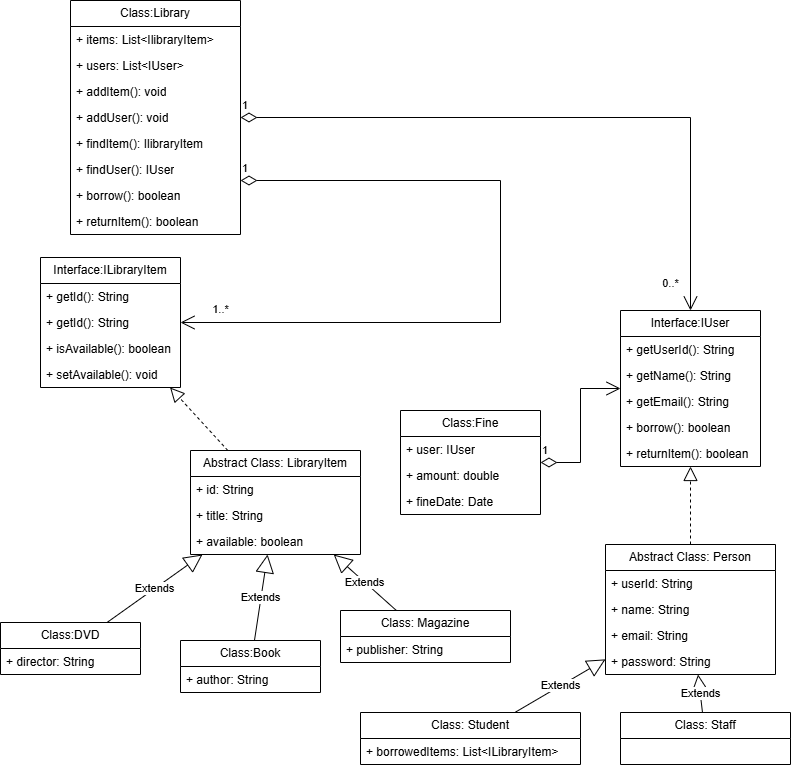

The diagram above was exported from draw.io. Its source (the exported page's mxGraphModel, read from the mxfile embedded in the PNG):
<mxGraphModel dx="489" dy="249" grid="1" gridSize="10" guides="1" tooltips="1" connect="1" arrows="1" fold="1" page="1" pageScale="1" pageWidth="827" pageHeight="1169" math="0" shadow="0">
  <root>
    <mxCell id="WIyWlLk6GJQsqaUBKTNV-0" />
    <mxCell id="WIyWlLk6GJQsqaUBKTNV-1" parent="WIyWlLk6GJQsqaUBKTNV-0" />
    <mxCell id="xy_pTuRtQaRD_jE7yEj3-6" value="Class:Book" style="swimlane;fontStyle=0;childLayout=stackLayout;horizontal=1;startSize=26;fillColor=none;horizontalStack=0;resizeParent=1;resizeParentMax=0;resizeLast=0;collapsible=1;marginBottom=0;whiteSpace=wrap;html=1;" parent="WIyWlLk6GJQsqaUBKTNV-1" vertex="1">
      <mxGeometry x="190" y="1020" width="140" height="52" as="geometry" />
    </mxCell>
    <mxCell id="xy_pTuRtQaRD_jE7yEj3-7" value="+ author&lt;span style=&quot;background-color: initial;&quot;&gt;: String&lt;/span&gt;" style="text;strokeColor=none;fillColor=none;align=left;verticalAlign=top;spacingLeft=4;spacingRight=4;overflow=hidden;rotatable=0;points=[[0,0.5],[1,0.5]];portConstraint=eastwest;whiteSpace=wrap;html=1;" parent="xy_pTuRtQaRD_jE7yEj3-6" vertex="1">
      <mxGeometry y="26" width="140" height="26" as="geometry" />
    </mxCell>
    <mxCell id="xy_pTuRtQaRD_jE7yEj3-10" value="Class:DVD" style="swimlane;fontStyle=0;childLayout=stackLayout;horizontal=1;startSize=26;fillColor=none;horizontalStack=0;resizeParent=1;resizeParentMax=0;resizeLast=0;collapsible=1;marginBottom=0;whiteSpace=wrap;html=1;" parent="WIyWlLk6GJQsqaUBKTNV-1" vertex="1">
      <mxGeometry x="10" y="1002" width="140" height="52" as="geometry" />
    </mxCell>
    <mxCell id="xy_pTuRtQaRD_jE7yEj3-11" value="+ director&lt;span style=&quot;background-color: initial;&quot;&gt;: String&lt;/span&gt;" style="text;strokeColor=none;fillColor=none;align=left;verticalAlign=top;spacingLeft=4;spacingRight=4;overflow=hidden;rotatable=0;points=[[0,0.5],[1,0.5]];portConstraint=eastwest;whiteSpace=wrap;html=1;" parent="xy_pTuRtQaRD_jE7yEj3-10" vertex="1">
      <mxGeometry y="26" width="140" height="26" as="geometry" />
    </mxCell>
    <mxCell id="xy_pTuRtQaRD_jE7yEj3-12" value="Class:Fine" style="swimlane;fontStyle=0;childLayout=stackLayout;horizontal=1;startSize=26;fillColor=none;horizontalStack=0;resizeParent=1;resizeParentMax=0;resizeLast=0;collapsible=1;marginBottom=0;whiteSpace=wrap;html=1;" parent="WIyWlLk6GJQsqaUBKTNV-1" vertex="1">
      <mxGeometry x="410" y="790" width="140" height="104" as="geometry" />
    </mxCell>
    <mxCell id="xy_pTuRtQaRD_jE7yEj3-13" value="+ user&lt;span style=&quot;background-color: initial;&quot;&gt;: IUser&lt;/span&gt;" style="text;strokeColor=none;fillColor=none;align=left;verticalAlign=top;spacingLeft=4;spacingRight=4;overflow=hidden;rotatable=0;points=[[0,0.5],[1,0.5]];portConstraint=eastwest;whiteSpace=wrap;html=1;" parent="xy_pTuRtQaRD_jE7yEj3-12" vertex="1">
      <mxGeometry y="26" width="140" height="26" as="geometry" />
    </mxCell>
    <mxCell id="xy_pTuRtQaRD_jE7yEj3-14" value="+ amount&lt;span style=&quot;background-color: initial;&quot;&gt;: double&lt;/span&gt;" style="text;strokeColor=none;fillColor=none;align=left;verticalAlign=top;spacingLeft=4;spacingRight=4;overflow=hidden;rotatable=0;points=[[0,0.5],[1,0.5]];portConstraint=eastwest;whiteSpace=wrap;html=1;" parent="xy_pTuRtQaRD_jE7yEj3-12" vertex="1">
      <mxGeometry y="52" width="140" height="26" as="geometry" />
    </mxCell>
    <mxCell id="xy_pTuRtQaRD_jE7yEj3-15" value="+ fineDate&lt;span style=&quot;background-color: initial;&quot;&gt;: Date&lt;/span&gt;" style="text;strokeColor=none;fillColor=none;align=left;verticalAlign=top;spacingLeft=4;spacingRight=4;overflow=hidden;rotatable=0;points=[[0,0.5],[1,0.5]];portConstraint=eastwest;whiteSpace=wrap;html=1;" parent="xy_pTuRtQaRD_jE7yEj3-12" vertex="1">
      <mxGeometry y="78" width="140" height="26" as="geometry" />
    </mxCell>
    <mxCell id="xy_pTuRtQaRD_jE7yEj3-16" value="Interface:ILibraryItem" style="swimlane;fontStyle=0;childLayout=stackLayout;horizontal=1;startSize=26;fillColor=none;horizontalStack=0;resizeParent=1;resizeParentMax=0;resizeLast=0;collapsible=1;marginBottom=0;whiteSpace=wrap;html=1;" parent="WIyWlLk6GJQsqaUBKTNV-1" vertex="1">
      <mxGeometry x="50" y="637" width="140" height="130" as="geometry" />
    </mxCell>
    <mxCell id="xy_pTuRtQaRD_jE7yEj3-17" value="+ getId()&lt;span style=&quot;background-color: initial;&quot;&gt;: String&lt;/span&gt;" style="text;strokeColor=none;fillColor=none;align=left;verticalAlign=top;spacingLeft=4;spacingRight=4;overflow=hidden;rotatable=0;points=[[0,0.5],[1,0.5]];portConstraint=eastwest;whiteSpace=wrap;html=1;" parent="xy_pTuRtQaRD_jE7yEj3-16" vertex="1">
      <mxGeometry y="26" width="140" height="26" as="geometry" />
    </mxCell>
    <mxCell id="xy_pTuRtQaRD_jE7yEj3-20" value="+ getId()&lt;span style=&quot;background-color: initial;&quot;&gt;: String&lt;/span&gt;" style="text;strokeColor=none;fillColor=none;align=left;verticalAlign=top;spacingLeft=4;spacingRight=4;overflow=hidden;rotatable=0;points=[[0,0.5],[1,0.5]];portConstraint=eastwest;whiteSpace=wrap;html=1;" parent="xy_pTuRtQaRD_jE7yEj3-16" vertex="1">
      <mxGeometry y="52" width="140" height="26" as="geometry" />
    </mxCell>
    <mxCell id="xy_pTuRtQaRD_jE7yEj3-21" value="+ isAvailable()&lt;span style=&quot;background-color: initial;&quot;&gt;: boolean&lt;/span&gt;" style="text;strokeColor=none;fillColor=none;align=left;verticalAlign=top;spacingLeft=4;spacingRight=4;overflow=hidden;rotatable=0;points=[[0,0.5],[1,0.5]];portConstraint=eastwest;whiteSpace=wrap;html=1;" parent="xy_pTuRtQaRD_jE7yEj3-16" vertex="1">
      <mxGeometry y="78" width="140" height="26" as="geometry" />
    </mxCell>
    <mxCell id="xy_pTuRtQaRD_jE7yEj3-22" value="+ setAvailable()&lt;span style=&quot;background-color: initial;&quot;&gt;: void&lt;/span&gt;" style="text;strokeColor=none;fillColor=none;align=left;verticalAlign=top;spacingLeft=4;spacingRight=4;overflow=hidden;rotatable=0;points=[[0,0.5],[1,0.5]];portConstraint=eastwest;whiteSpace=wrap;html=1;" parent="xy_pTuRtQaRD_jE7yEj3-16" vertex="1">
      <mxGeometry y="104" width="140" height="26" as="geometry" />
    </mxCell>
    <mxCell id="xy_pTuRtQaRD_jE7yEj3-23" value="Interface:IUser" style="swimlane;fontStyle=0;childLayout=stackLayout;horizontal=1;startSize=26;fillColor=none;horizontalStack=0;resizeParent=1;resizeParentMax=0;resizeLast=0;collapsible=1;marginBottom=0;whiteSpace=wrap;html=1;" parent="WIyWlLk6GJQsqaUBKTNV-1" vertex="1">
      <mxGeometry x="630" y="690" width="140" height="156" as="geometry" />
    </mxCell>
    <mxCell id="xy_pTuRtQaRD_jE7yEj3-24" value="+ getUserId()&lt;span style=&quot;background-color: initial;&quot;&gt;: String&lt;/span&gt;" style="text;strokeColor=none;fillColor=none;align=left;verticalAlign=top;spacingLeft=4;spacingRight=4;overflow=hidden;rotatable=0;points=[[0,0.5],[1,0.5]];portConstraint=eastwest;whiteSpace=wrap;html=1;" parent="xy_pTuRtQaRD_jE7yEj3-23" vertex="1">
      <mxGeometry y="26" width="140" height="26" as="geometry" />
    </mxCell>
    <mxCell id="xy_pTuRtQaRD_jE7yEj3-25" value="+ getName()&lt;span style=&quot;background-color: initial;&quot;&gt;: String&lt;/span&gt;" style="text;strokeColor=none;fillColor=none;align=left;verticalAlign=top;spacingLeft=4;spacingRight=4;overflow=hidden;rotatable=0;points=[[0,0.5],[1,0.5]];portConstraint=eastwest;whiteSpace=wrap;html=1;" parent="xy_pTuRtQaRD_jE7yEj3-23" vertex="1">
      <mxGeometry y="52" width="140" height="26" as="geometry" />
    </mxCell>
    <mxCell id="xy_pTuRtQaRD_jE7yEj3-28" value="+ getEmail()&lt;span style=&quot;background-color: initial;&quot;&gt;: String&lt;/span&gt;" style="text;strokeColor=none;fillColor=none;align=left;verticalAlign=top;spacingLeft=4;spacingRight=4;overflow=hidden;rotatable=0;points=[[0,0.5],[1,0.5]];portConstraint=eastwest;whiteSpace=wrap;html=1;" parent="xy_pTuRtQaRD_jE7yEj3-23" vertex="1">
      <mxGeometry y="78" width="140" height="26" as="geometry" />
    </mxCell>
    <mxCell id="xy_pTuRtQaRD_jE7yEj3-26" value="+ borrow()&lt;span style=&quot;background-color: initial;&quot;&gt;: boolean&lt;/span&gt;" style="text;strokeColor=none;fillColor=none;align=left;verticalAlign=top;spacingLeft=4;spacingRight=4;overflow=hidden;rotatable=0;points=[[0,0.5],[1,0.5]];portConstraint=eastwest;whiteSpace=wrap;html=1;" parent="xy_pTuRtQaRD_jE7yEj3-23" vertex="1">
      <mxGeometry y="104" width="140" height="26" as="geometry" />
    </mxCell>
    <mxCell id="xy_pTuRtQaRD_jE7yEj3-29" value="+ returnItem()&lt;span style=&quot;background-color: initial;&quot;&gt;: boolean&lt;/span&gt;" style="text;strokeColor=none;fillColor=none;align=left;verticalAlign=top;spacingLeft=4;spacingRight=4;overflow=hidden;rotatable=0;points=[[0,0.5],[1,0.5]];portConstraint=eastwest;whiteSpace=wrap;html=1;" parent="xy_pTuRtQaRD_jE7yEj3-23" vertex="1">
      <mxGeometry y="130" width="140" height="26" as="geometry" />
    </mxCell>
    <mxCell id="xy_pTuRtQaRD_jE7yEj3-30" value="Class:Library" style="swimlane;fontStyle=0;childLayout=stackLayout;horizontal=1;startSize=26;fillColor=none;horizontalStack=0;resizeParent=1;resizeParentMax=0;resizeLast=0;collapsible=1;marginBottom=0;whiteSpace=wrap;html=1;" parent="WIyWlLk6GJQsqaUBKTNV-1" vertex="1">
      <mxGeometry x="80" y="380" width="170" height="234" as="geometry" />
    </mxCell>
    <mxCell id="xy_pTuRtQaRD_jE7yEj3-31" value="+ items&lt;span style=&quot;background-color: initial;&quot;&gt;: List&amp;lt;IlibraryItem&amp;gt;&lt;/span&gt;" style="text;strokeColor=none;fillColor=none;align=left;verticalAlign=top;spacingLeft=4;spacingRight=4;overflow=hidden;rotatable=0;points=[[0,0.5],[1,0.5]];portConstraint=eastwest;whiteSpace=wrap;html=1;" parent="xy_pTuRtQaRD_jE7yEj3-30" vertex="1">
      <mxGeometry y="26" width="170" height="26" as="geometry" />
    </mxCell>
    <mxCell id="xy_pTuRtQaRD_jE7yEj3-34" value="+ users&lt;span style=&quot;background-color: initial;&quot;&gt;: List&amp;lt;IUser&amp;gt;&lt;/span&gt;" style="text;strokeColor=none;fillColor=none;align=left;verticalAlign=top;spacingLeft=4;spacingRight=4;overflow=hidden;rotatable=0;points=[[0,0.5],[1,0.5]];portConstraint=eastwest;whiteSpace=wrap;html=1;" parent="xy_pTuRtQaRD_jE7yEj3-30" vertex="1">
      <mxGeometry y="52" width="170" height="26" as="geometry" />
    </mxCell>
    <mxCell id="xy_pTuRtQaRD_jE7yEj3-35" value="+ addItem(): void" style="text;strokeColor=none;fillColor=none;align=left;verticalAlign=top;spacingLeft=4;spacingRight=4;overflow=hidden;rotatable=0;points=[[0,0.5],[1,0.5]];portConstraint=eastwest;whiteSpace=wrap;html=1;" parent="xy_pTuRtQaRD_jE7yEj3-30" vertex="1">
      <mxGeometry y="78" width="170" height="26" as="geometry" />
    </mxCell>
    <mxCell id="xy_pTuRtQaRD_jE7yEj3-36" value="+ addUser(): void" style="text;strokeColor=none;fillColor=none;align=left;verticalAlign=top;spacingLeft=4;spacingRight=4;overflow=hidden;rotatable=0;points=[[0,0.5],[1,0.5]];portConstraint=eastwest;whiteSpace=wrap;html=1;" parent="xy_pTuRtQaRD_jE7yEj3-30" vertex="1">
      <mxGeometry y="104" width="170" height="26" as="geometry" />
    </mxCell>
    <mxCell id="xy_pTuRtQaRD_jE7yEj3-37" value="+ findItem(): IlibraryItem" style="text;strokeColor=none;fillColor=none;align=left;verticalAlign=top;spacingLeft=4;spacingRight=4;overflow=hidden;rotatable=0;points=[[0,0.5],[1,0.5]];portConstraint=eastwest;whiteSpace=wrap;html=1;" parent="xy_pTuRtQaRD_jE7yEj3-30" vertex="1">
      <mxGeometry y="130" width="170" height="26" as="geometry" />
    </mxCell>
    <mxCell id="xy_pTuRtQaRD_jE7yEj3-38" value="+ findUser(): IUser" style="text;strokeColor=none;fillColor=none;align=left;verticalAlign=top;spacingLeft=4;spacingRight=4;overflow=hidden;rotatable=0;points=[[0,0.5],[1,0.5]];portConstraint=eastwest;whiteSpace=wrap;html=1;" parent="xy_pTuRtQaRD_jE7yEj3-30" vertex="1">
      <mxGeometry y="156" width="170" height="26" as="geometry" />
    </mxCell>
    <mxCell id="xy_pTuRtQaRD_jE7yEj3-39" value="+ borrow(): boolean" style="text;strokeColor=none;fillColor=none;align=left;verticalAlign=top;spacingLeft=4;spacingRight=4;overflow=hidden;rotatable=0;points=[[0,0.5],[1,0.5]];portConstraint=eastwest;whiteSpace=wrap;html=1;" parent="xy_pTuRtQaRD_jE7yEj3-30" vertex="1">
      <mxGeometry y="182" width="170" height="26" as="geometry" />
    </mxCell>
    <mxCell id="xy_pTuRtQaRD_jE7yEj3-40" value="+ returnItem(): boolean" style="text;strokeColor=none;fillColor=none;align=left;verticalAlign=top;spacingLeft=4;spacingRight=4;overflow=hidden;rotatable=0;points=[[0,0.5],[1,0.5]];portConstraint=eastwest;whiteSpace=wrap;html=1;" parent="xy_pTuRtQaRD_jE7yEj3-30" vertex="1">
      <mxGeometry y="208" width="170" height="26" as="geometry" />
    </mxCell>
    <mxCell id="xy_pTuRtQaRD_jE7yEj3-41" value="Abstract Class: LibraryItem" style="swimlane;fontStyle=0;childLayout=stackLayout;horizontal=1;startSize=26;fillColor=none;horizontalStack=0;resizeParent=1;resizeParentMax=0;resizeLast=0;collapsible=1;marginBottom=0;whiteSpace=wrap;html=1;" parent="WIyWlLk6GJQsqaUBKTNV-1" vertex="1">
      <mxGeometry x="200" y="830" width="170" height="104" as="geometry" />
    </mxCell>
    <mxCell id="xy_pTuRtQaRD_jE7yEj3-42" value="+ id&lt;span style=&quot;background-color: initial;&quot;&gt;: String&lt;/span&gt;" style="text;strokeColor=none;fillColor=none;align=left;verticalAlign=top;spacingLeft=4;spacingRight=4;overflow=hidden;rotatable=0;points=[[0,0.5],[1,0.5]];portConstraint=eastwest;whiteSpace=wrap;html=1;" parent="xy_pTuRtQaRD_jE7yEj3-41" vertex="1">
      <mxGeometry y="26" width="170" height="26" as="geometry" />
    </mxCell>
    <mxCell id="xy_pTuRtQaRD_jE7yEj3-46" value="+ title&lt;span style=&quot;background-color: initial;&quot;&gt;: String&lt;/span&gt;" style="text;strokeColor=none;fillColor=none;align=left;verticalAlign=top;spacingLeft=4;spacingRight=4;overflow=hidden;rotatable=0;points=[[0,0.5],[1,0.5]];portConstraint=eastwest;whiteSpace=wrap;html=1;" parent="xy_pTuRtQaRD_jE7yEj3-41" vertex="1">
      <mxGeometry y="52" width="170" height="26" as="geometry" />
    </mxCell>
    <mxCell id="xy_pTuRtQaRD_jE7yEj3-47" value="+ available&lt;span style=&quot;background-color: initial;&quot;&gt;: boolean&lt;/span&gt;" style="text;strokeColor=none;fillColor=none;align=left;verticalAlign=top;spacingLeft=4;spacingRight=4;overflow=hidden;rotatable=0;points=[[0,0.5],[1,0.5]];portConstraint=eastwest;whiteSpace=wrap;html=1;" parent="xy_pTuRtQaRD_jE7yEj3-41" vertex="1">
      <mxGeometry y="78" width="170" height="26" as="geometry" />
    </mxCell>
    <mxCell id="xy_pTuRtQaRD_jE7yEj3-48" value="Class: Magazine" style="swimlane;fontStyle=0;childLayout=stackLayout;horizontal=1;startSize=26;fillColor=none;horizontalStack=0;resizeParent=1;resizeParentMax=0;resizeLast=0;collapsible=1;marginBottom=0;whiteSpace=wrap;html=1;" parent="WIyWlLk6GJQsqaUBKTNV-1" vertex="1">
      <mxGeometry x="350" y="990" width="170" height="52" as="geometry" />
    </mxCell>
    <mxCell id="xy_pTuRtQaRD_jE7yEj3-49" value="+ publisher&lt;span style=&quot;background-color: initial;&quot;&gt;: String&lt;/span&gt;" style="text;strokeColor=none;fillColor=none;align=left;verticalAlign=top;spacingLeft=4;spacingRight=4;overflow=hidden;rotatable=0;points=[[0,0.5],[1,0.5]];portConstraint=eastwest;whiteSpace=wrap;html=1;" parent="xy_pTuRtQaRD_jE7yEj3-48" vertex="1">
      <mxGeometry y="26" width="170" height="26" as="geometry" />
    </mxCell>
    <mxCell id="xy_pTuRtQaRD_jE7yEj3-52" value="Abstract Class: Person" style="swimlane;fontStyle=0;childLayout=stackLayout;horizontal=1;startSize=26;fillColor=none;horizontalStack=0;resizeParent=1;resizeParentMax=0;resizeLast=0;collapsible=1;marginBottom=0;whiteSpace=wrap;html=1;" parent="WIyWlLk6GJQsqaUBKTNV-1" vertex="1">
      <mxGeometry x="615" y="924" width="170" height="130" as="geometry" />
    </mxCell>
    <mxCell id="xy_pTuRtQaRD_jE7yEj3-53" value="+ userId&lt;span style=&quot;background-color: initial;&quot;&gt;: String&lt;/span&gt;" style="text;strokeColor=none;fillColor=none;align=left;verticalAlign=top;spacingLeft=4;spacingRight=4;overflow=hidden;rotatable=0;points=[[0,0.5],[1,0.5]];portConstraint=eastwest;whiteSpace=wrap;html=1;" parent="xy_pTuRtQaRD_jE7yEj3-52" vertex="1">
      <mxGeometry y="26" width="170" height="26" as="geometry" />
    </mxCell>
    <mxCell id="xy_pTuRtQaRD_jE7yEj3-54" value="+ name&lt;span style=&quot;background-color: initial;&quot;&gt;: String&lt;/span&gt;" style="text;strokeColor=none;fillColor=none;align=left;verticalAlign=top;spacingLeft=4;spacingRight=4;overflow=hidden;rotatable=0;points=[[0,0.5],[1,0.5]];portConstraint=eastwest;whiteSpace=wrap;html=1;" parent="xy_pTuRtQaRD_jE7yEj3-52" vertex="1">
      <mxGeometry y="52" width="170" height="26" as="geometry" />
    </mxCell>
    <mxCell id="xy_pTuRtQaRD_jE7yEj3-55" value="+ email&lt;span style=&quot;background-color: initial;&quot;&gt;: String&lt;/span&gt;" style="text;strokeColor=none;fillColor=none;align=left;verticalAlign=top;spacingLeft=4;spacingRight=4;overflow=hidden;rotatable=0;points=[[0,0.5],[1,0.5]];portConstraint=eastwest;whiteSpace=wrap;html=1;" parent="xy_pTuRtQaRD_jE7yEj3-52" vertex="1">
      <mxGeometry y="78" width="170" height="26" as="geometry" />
    </mxCell>
    <mxCell id="qKTihFHXQ4SCYpUeTDzS-1" value="+ password&lt;span style=&quot;background-color: initial;&quot;&gt;: String&lt;/span&gt;" style="text;strokeColor=none;fillColor=none;align=left;verticalAlign=top;spacingLeft=4;spacingRight=4;overflow=hidden;rotatable=0;points=[[0,0.5],[1,0.5]];portConstraint=eastwest;whiteSpace=wrap;html=1;" vertex="1" parent="xy_pTuRtQaRD_jE7yEj3-52">
      <mxGeometry y="104" width="170" height="26" as="geometry" />
    </mxCell>
    <mxCell id="xy_pTuRtQaRD_jE7yEj3-56" value="Class: Staff" style="swimlane;fontStyle=0;childLayout=stackLayout;horizontal=1;startSize=26;fillColor=none;horizontalStack=0;resizeParent=1;resizeParentMax=0;resizeLast=0;collapsible=1;marginBottom=0;whiteSpace=wrap;html=1;" parent="WIyWlLk6GJQsqaUBKTNV-1" vertex="1">
      <mxGeometry x="630" y="1092" width="170" height="52" as="geometry" />
    </mxCell>
    <mxCell id="xy_pTuRtQaRD_jE7yEj3-61" value="Class: Student" style="swimlane;fontStyle=0;childLayout=stackLayout;horizontal=1;startSize=26;fillColor=none;horizontalStack=0;resizeParent=1;resizeParentMax=0;resizeLast=0;collapsible=1;marginBottom=0;whiteSpace=wrap;html=1;" parent="WIyWlLk6GJQsqaUBKTNV-1" vertex="1">
      <mxGeometry x="370" y="1092" width="220" height="52" as="geometry" />
    </mxCell>
    <mxCell id="xy_pTuRtQaRD_jE7yEj3-62" value="+ borrowedItems&lt;span style=&quot;background-color: initial;&quot;&gt;: List&amp;lt;ILibraryItem&amp;gt;&lt;/span&gt;" style="text;strokeColor=none;fillColor=none;align=left;verticalAlign=top;spacingLeft=4;spacingRight=4;overflow=hidden;rotatable=0;points=[[0,0.5],[1,0.5]];portConstraint=eastwest;whiteSpace=wrap;html=1;" parent="xy_pTuRtQaRD_jE7yEj3-61" vertex="1">
      <mxGeometry y="26" width="220" height="26" as="geometry" />
    </mxCell>
    <mxCell id="xy_pTuRtQaRD_jE7yEj3-65" value="Extends" style="endArrow=block;endSize=16;endFill=0;html=1;rounded=0;" parent="WIyWlLk6GJQsqaUBKTNV-1" source="xy_pTuRtQaRD_jE7yEj3-6" target="xy_pTuRtQaRD_jE7yEj3-41" edge="1">
      <mxGeometry width="160" relative="1" as="geometry">
        <mxPoint x="300" y="570" as="sourcePoint" />
        <mxPoint x="460" y="570" as="targetPoint" />
      </mxGeometry>
    </mxCell>
    <mxCell id="xy_pTuRtQaRD_jE7yEj3-66" value="Extends" style="endArrow=block;endSize=16;endFill=0;html=1;rounded=0;" parent="WIyWlLk6GJQsqaUBKTNV-1" source="xy_pTuRtQaRD_jE7yEj3-10" target="xy_pTuRtQaRD_jE7yEj3-41" edge="1">
      <mxGeometry width="160" relative="1" as="geometry">
        <mxPoint x="310" y="460" as="sourcePoint" />
        <mxPoint x="470" y="460" as="targetPoint" />
      </mxGeometry>
    </mxCell>
    <mxCell id="xy_pTuRtQaRD_jE7yEj3-68" value="Extends" style="endArrow=block;endSize=16;endFill=0;html=1;rounded=0;" parent="WIyWlLk6GJQsqaUBKTNV-1" source="xy_pTuRtQaRD_jE7yEj3-48" target="xy_pTuRtQaRD_jE7yEj3-41" edge="1">
      <mxGeometry width="160" relative="1" as="geometry">
        <mxPoint x="310" y="460" as="sourcePoint" />
        <mxPoint x="470" y="460" as="targetPoint" />
      </mxGeometry>
    </mxCell>
    <mxCell id="xy_pTuRtQaRD_jE7yEj3-69" value="Extends" style="endArrow=block;endSize=16;endFill=0;html=1;rounded=0;" parent="WIyWlLk6GJQsqaUBKTNV-1" source="xy_pTuRtQaRD_jE7yEj3-61" target="xy_pTuRtQaRD_jE7yEj3-52" edge="1">
      <mxGeometry width="160" relative="1" as="geometry">
        <mxPoint x="450" y="441.52" as="sourcePoint" />
        <mxPoint x="610" y="441.52" as="targetPoint" />
      </mxGeometry>
    </mxCell>
    <mxCell id="xy_pTuRtQaRD_jE7yEj3-70" value="Extends" style="endArrow=block;endSize=16;endFill=0;html=1;rounded=0;" parent="WIyWlLk6GJQsqaUBKTNV-1" source="xy_pTuRtQaRD_jE7yEj3-56" target="xy_pTuRtQaRD_jE7yEj3-52" edge="1">
      <mxGeometry width="160" relative="1" as="geometry">
        <mxPoint x="500" y="470" as="sourcePoint" />
        <mxPoint x="660" y="470" as="targetPoint" />
      </mxGeometry>
    </mxCell>
    <mxCell id="xy_pTuRtQaRD_jE7yEj3-71" value="" style="endArrow=block;dashed=1;endFill=0;endSize=12;html=1;rounded=0;" parent="WIyWlLk6GJQsqaUBKTNV-1" source="xy_pTuRtQaRD_jE7yEj3-52" target="xy_pTuRtQaRD_jE7yEj3-23" edge="1">
      <mxGeometry width="160" relative="1" as="geometry">
        <mxPoint x="220" y="770" as="sourcePoint" />
        <mxPoint x="380" y="770" as="targetPoint" />
      </mxGeometry>
    </mxCell>
    <mxCell id="xy_pTuRtQaRD_jE7yEj3-72" value="" style="endArrow=block;dashed=1;endFill=0;endSize=12;html=1;rounded=0;" parent="WIyWlLk6GJQsqaUBKTNV-1" source="xy_pTuRtQaRD_jE7yEj3-41" target="xy_pTuRtQaRD_jE7yEj3-16" edge="1">
      <mxGeometry width="160" relative="1" as="geometry">
        <mxPoint x="220" y="770" as="sourcePoint" />
        <mxPoint x="380" y="770" as="targetPoint" />
      </mxGeometry>
    </mxCell>
    <mxCell id="xy_pTuRtQaRD_jE7yEj3-73" value="1" style="endArrow=open;html=1;endSize=12;startArrow=diamondThin;startSize=14;startFill=0;edgeStyle=orthogonalEdgeStyle;align=left;verticalAlign=bottom;rounded=0;" parent="WIyWlLk6GJQsqaUBKTNV-1" source="xy_pTuRtQaRD_jE7yEj3-30" target="xy_pTuRtQaRD_jE7yEj3-23" edge="1">
      <mxGeometry x="-1" y="3" relative="1" as="geometry">
        <mxPoint x="220" y="770" as="sourcePoint" />
        <mxPoint x="380" y="770" as="targetPoint" />
      </mxGeometry>
    </mxCell>
    <mxCell id="xy_pTuRtQaRD_jE7yEj3-77" value="0..*" style="edgeLabel;html=1;align=center;verticalAlign=middle;resizable=0;points=[];" parent="xy_pTuRtQaRD_jE7yEj3-73" vertex="1" connectable="0">
      <mxGeometry x="0.916" y="-4" relative="1" as="geometry">
        <mxPoint x="-16" as="offset" />
      </mxGeometry>
    </mxCell>
    <mxCell id="xy_pTuRtQaRD_jE7yEj3-74" value="1" style="endArrow=open;html=1;endSize=12;startArrow=diamondThin;startSize=14;startFill=0;edgeStyle=orthogonalEdgeStyle;align=left;verticalAlign=bottom;rounded=0;" parent="WIyWlLk6GJQsqaUBKTNV-1" source="xy_pTuRtQaRD_jE7yEj3-30" target="xy_pTuRtQaRD_jE7yEj3-16" edge="1">
      <mxGeometry x="-1" y="3" relative="1" as="geometry">
        <mxPoint x="220" y="770" as="sourcePoint" />
        <mxPoint x="380" y="770" as="targetPoint" />
        <Array as="points">
          <mxPoint x="510" y="560" />
        </Array>
      </mxGeometry>
    </mxCell>
    <mxCell id="xy_pTuRtQaRD_jE7yEj3-78" value="1..*" style="edgeLabel;html=1;align=center;verticalAlign=middle;resizable=0;points=[];" parent="xy_pTuRtQaRD_jE7yEj3-74" vertex="1" connectable="0">
      <mxGeometry x="0.8791" y="-4" relative="1" as="geometry">
        <mxPoint x="-4" y="-9" as="offset" />
      </mxGeometry>
    </mxCell>
    <mxCell id="xy_pTuRtQaRD_jE7yEj3-75" value="1" style="endArrow=open;html=1;endSize=12;startArrow=diamondThin;startSize=14;startFill=0;edgeStyle=orthogonalEdgeStyle;align=left;verticalAlign=bottom;rounded=0;" parent="WIyWlLk6GJQsqaUBKTNV-1" source="xy_pTuRtQaRD_jE7yEj3-12" target="xy_pTuRtQaRD_jE7yEj3-23" edge="1">
      <mxGeometry x="-1" y="3" relative="1" as="geometry">
        <mxPoint x="220" y="680" as="sourcePoint" />
        <mxPoint x="380" y="680" as="targetPoint" />
      </mxGeometry>
    </mxCell>
  </root>
</mxGraphModel>